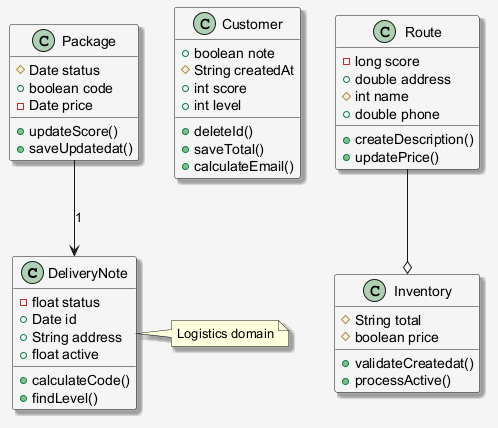

The diagram above was rendered by PlantUML. Its source (embedded in the PNG):
@startuml
skinparam shadowing false
skinparam backgroundColor #F5F5F5
skinparam shadowing true
class DeliveryNote {
  -float status
  +Date id
  +String address
  +float active
  +calculateCode()
  +findLevel()
}
class Customer {
  +boolean note
  #String createdAt
  +int score
  +int level
  +deleteId()
  +saveTotal()
  +calculateEmail()
}
class Inventory {
  #String total
  #boolean price
  +validateCreatedat()
  +processActive()
}
class Route {
  -long score
  +double address
  #int name
  +double phone
  +createDescription()
  +updatePrice()
}
class Package {
  #Date status
  +boolean code
  -Date price
  +updateScore()
  +saveUpdatedat()
}
Route --o Inventory
Package --> DeliveryNote : "1"
note right of DeliveryNote : Logistics domain
@enduml